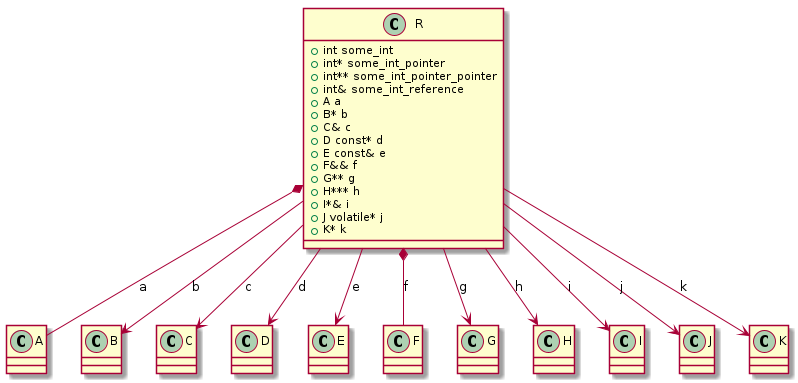

The diagram above was rendered by PlantUML. Its source (embedded in the PNG):
@startuml
class "A" as C_0000000019

class "B" as C_0000000021

class "C" as C_0000000023

class "D" as C_0000000025

class "E" as C_0000000027

class "F" as C_0000000029

class "G" as C_0000000031

class "H" as C_0000000033

class "I" as C_0000000035

class "J" as C_0000000037

class "K" as C_0000000039

class "R" as C_0000000041

class C_0000000019 {
}

class C_0000000021 {
}

class C_0000000023 {
}

class C_0000000025 {
}

class C_0000000027 {
}

class C_0000000029 {
}

class C_0000000031 {
}

class C_0000000033 {
}

class C_0000000035 {
}

class C_0000000037 {
}

class C_0000000039 {
}

class C_0000000041 {
+int some_int
+int* some_int_pointer
+int** some_int_pointer_pointer
+int& some_int_reference
+A a
+B* b
+C& c
+D const* d
+E const& e
+F&& f
+G** g
+H*** h
+I*& i
+J volatile* j
+K* k
}
C_0000000041 *-- C_0000000019 : a
C_0000000041 --> C_0000000021 : b
C_0000000041 --> C_0000000023 : c
C_0000000041 --> C_0000000025 : d
C_0000000041 --> C_0000000027 : e
C_0000000041 *-- C_0000000029 : f
C_0000000041 --> C_0000000031 : g
C_0000000041 --> C_0000000033 : h
C_0000000041 --> C_0000000035 : i
C_0000000041 --> C_0000000037 : j
C_0000000041 --> C_0000000039 : k

@enduml